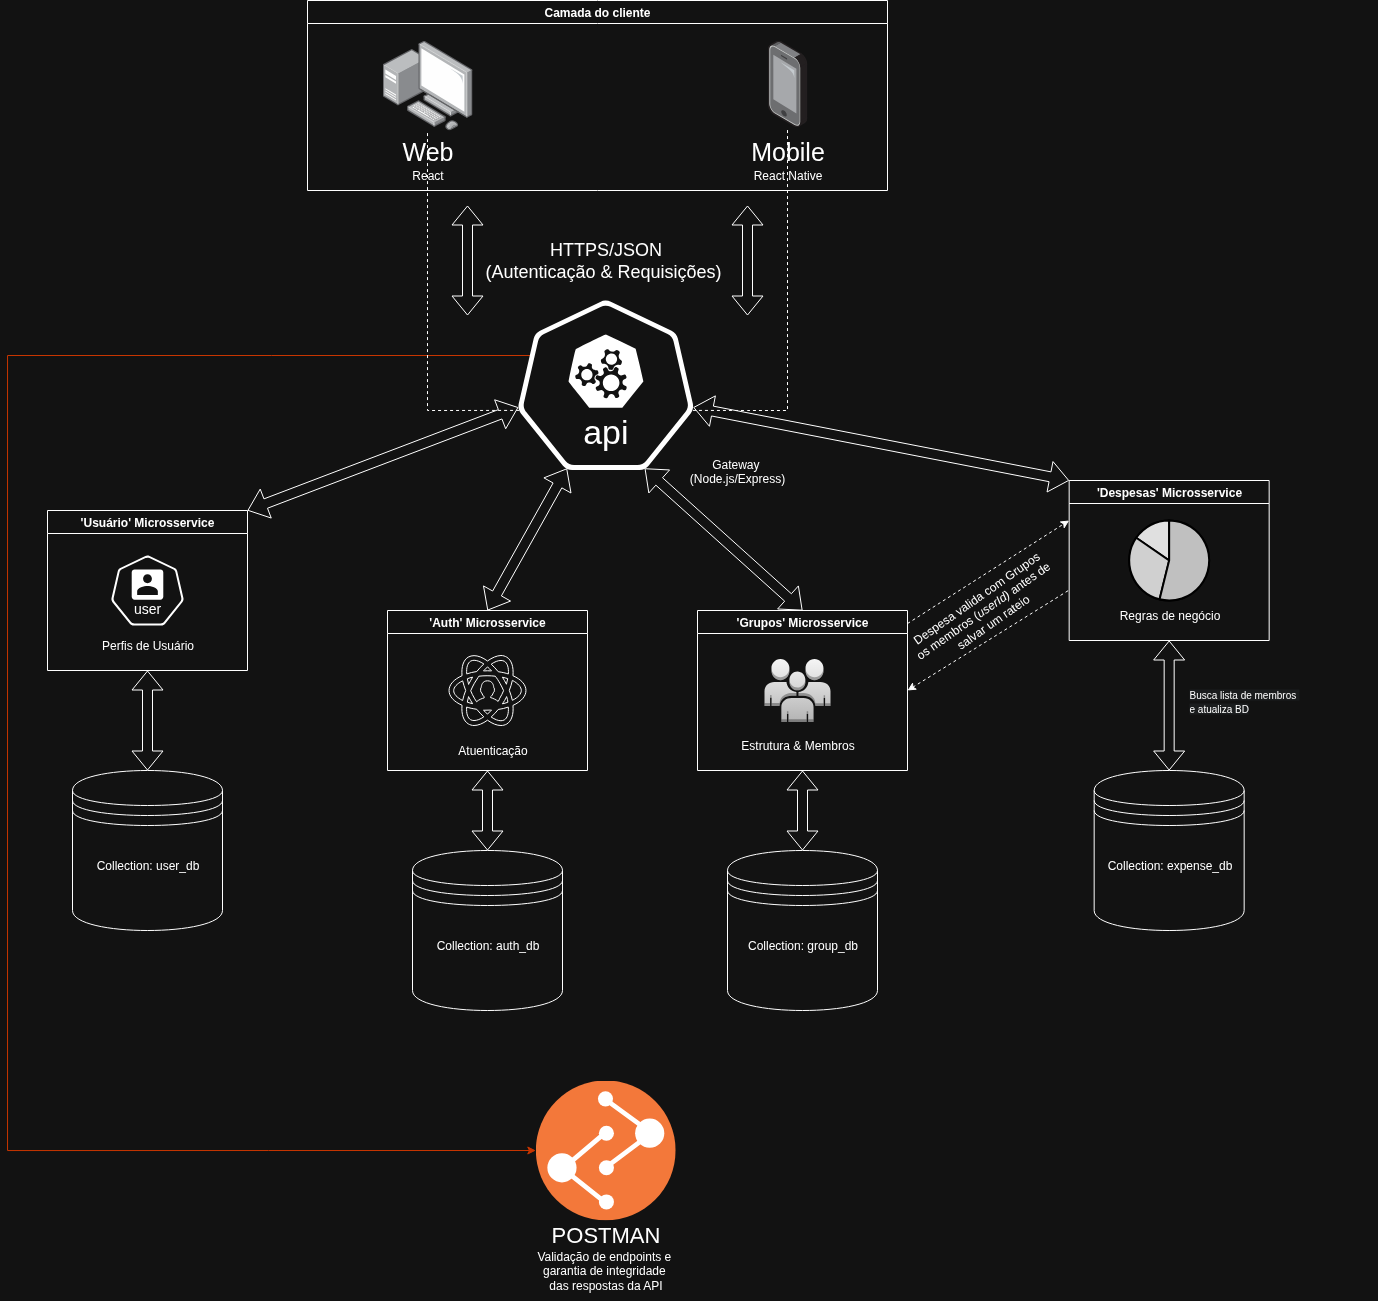

The diagram above was exported from draw.io. Its source (the exported page's mxGraphModel, read from the mxfile embedded in the PNG):
<mxGraphModel dx="2631" dy="1055" grid="1" gridSize="10" guides="1" tooltips="1" connect="1" arrows="1" fold="1" page="0" pageScale="1" pageWidth="827" pageHeight="1169" math="0" shadow="0">
  <root>
    <mxCell id="0" />
    <mxCell id="1" parent="0" />
    <mxCell id="qcDPOcqQHaCUXNn8GBV4-4" value="Camada do cliente" style="swimlane;startSize=23;labelBackgroundColor=none;" parent="1" vertex="1">
      <mxGeometry x="210" y="110" width="580" height="190" as="geometry" />
    </mxCell>
    <mxCell id="qcDPOcqQHaCUXNn8GBV4-1" value="" style="image;points=[];aspect=fixed;html=1;align=center;shadow=0;dashed=0;image=img/lib/allied_telesis/computer_and_terminals/Personal_Computer_with_Server.svg;labelBackgroundColor=none;" parent="qcDPOcqQHaCUXNn8GBV4-4" vertex="1">
      <mxGeometry x="75" y="40" width="90" height="90" as="geometry" />
    </mxCell>
    <mxCell id="qcDPOcqQHaCUXNn8GBV4-3" value="" style="image;points=[];aspect=fixed;html=1;align=center;shadow=0;dashed=0;image=img/lib/allied_telesis/computer_and_terminals/Smartphone.svg;labelBackgroundColor=none;" parent="qcDPOcqQHaCUXNn8GBV4-4" vertex="1">
      <mxGeometry x="460.1" y="40" width="39.8" height="86.84" as="geometry" />
    </mxCell>
    <mxCell id="qcDPOcqQHaCUXNn8GBV4-5" value="Web" style="text;html=1;align=center;verticalAlign=middle;resizable=0;points=[];autosize=1;strokeColor=none;fillColor=none;fontSize=25;labelBackgroundColor=none;" parent="qcDPOcqQHaCUXNn8GBV4-4" vertex="1">
      <mxGeometry x="85" y="130" width="70" height="40" as="geometry" />
    </mxCell>
    <mxCell id="qcDPOcqQHaCUXNn8GBV4-6" value="Mobile" style="text;html=1;align=center;verticalAlign=middle;resizable=0;points=[];autosize=1;strokeColor=none;fillColor=none;fontSize=25;labelBackgroundColor=none;" parent="qcDPOcqQHaCUXNn8GBV4-4" vertex="1">
      <mxGeometry x="430" y="130.00000000000006" width="100" height="40" as="geometry" />
    </mxCell>
    <mxCell id="qcDPOcqQHaCUXNn8GBV4-7" value="React" style="text;html=1;align=center;verticalAlign=middle;resizable=0;points=[];autosize=1;strokeColor=none;fillColor=none;fontSize=12;labelBackgroundColor=none;" parent="qcDPOcqQHaCUXNn8GBV4-4" vertex="1">
      <mxGeometry x="95" y="160" width="50" height="30" as="geometry" />
    </mxCell>
    <mxCell id="qcDPOcqQHaCUXNn8GBV4-8" value="React Native" style="text;html=1;align=center;verticalAlign=middle;resizable=0;points=[];autosize=1;strokeColor=none;fillColor=none;fontSize=12;labelBackgroundColor=none;" parent="qcDPOcqQHaCUXNn8GBV4-4" vertex="1">
      <mxGeometry x="435" y="160" width="90" height="30" as="geometry" />
    </mxCell>
    <mxCell id="1f2DPcymCj1-YhIOHk9S-13" style="edgeStyle=orthogonalEdgeStyle;rounded=0;orthogonalLoop=1;jettySize=auto;html=1;entryX=0;entryY=0.5;entryDx=0;entryDy=0;fontColor=#FF3C01;labelBackgroundColor=#FF3C01;fillColor=#fa6800;strokeColor=#C73500;exitX=0.104;exitY=0.275;exitDx=0;exitDy=0;exitPerimeter=0;" parent="1" source="qcDPOcqQHaCUXNn8GBV4-11" target="1f2DPcymCj1-YhIOHk9S-10" edge="1">
      <mxGeometry relative="1" as="geometry">
        <Array as="points">
          <mxPoint x="438" y="465" />
          <mxPoint x="-90" y="465" />
          <mxPoint x="-90" y="1260" />
        </Array>
      </mxGeometry>
    </mxCell>
    <mxCell id="qcDPOcqQHaCUXNn8GBV4-11" value="" style="aspect=fixed;sketch=0;html=1;dashed=0;whitespace=wrap;verticalLabelPosition=bottom;verticalAlign=top;points=[[0.005,0.63,0],[0.1,0.2,0],[0.9,0.2,0],[0.5,0,0],[0.995,0.63,0],[0.72,0.99,0],[0.5,1,0],[0.28,0.99,0]];shape=mxgraph.kubernetes.icon2;kubernetesLabel=1;prIcon=api;labelBackgroundColor=none;" parent="1" vertex="1">
      <mxGeometry x="420" y="410" width="176.68" height="169.6" as="geometry" />
    </mxCell>
    <mxCell id="qcDPOcqQHaCUXNn8GBV4-13" value="" style="endArrow=none;dashed=1;html=1;rounded=0;exitX=0.009;exitY=0.648;exitDx=0;exitDy=0;exitPerimeter=0;fontColor=default;labelBackgroundColor=none;" parent="1" source="qcDPOcqQHaCUXNn8GBV4-11" target="qcDPOcqQHaCUXNn8GBV4-1" edge="1">
      <mxGeometry width="50" height="50" relative="1" as="geometry">
        <mxPoint x="250" y="710" as="sourcePoint" />
        <mxPoint x="300" y="660" as="targetPoint" />
        <Array as="points">
          <mxPoint x="330" y="520" />
        </Array>
      </mxGeometry>
    </mxCell>
    <mxCell id="qcDPOcqQHaCUXNn8GBV4-15" value="HTTPS/JSON&lt;div&gt;(Autenticação &amp;amp; Requisições)&amp;nbsp;&lt;/div&gt;" style="text;html=1;align=center;verticalAlign=middle;resizable=0;points=[];autosize=1;strokeColor=none;fillColor=none;rotation=0;fontSize=18;labelBackgroundColor=none;" parent="1" vertex="1">
      <mxGeometry x="378.34" y="340" width="260" height="60" as="geometry" />
    </mxCell>
    <mxCell id="qcDPOcqQHaCUXNn8GBV4-14" value="" style="endArrow=none;dashed=1;html=1;rounded=0;exitX=0.993;exitY=0.648;exitDx=0;exitDy=0;exitPerimeter=0;fontColor=default;labelBackgroundColor=none;" parent="1" source="qcDPOcqQHaCUXNn8GBV4-11" target="qcDPOcqQHaCUXNn8GBV4-3" edge="1">
      <mxGeometry width="50" height="50" relative="1" as="geometry">
        <mxPoint x="519.8" y="409" as="sourcePoint" />
        <mxPoint x="501.8" y="220" as="targetPoint" />
        <Array as="points">
          <mxPoint x="650" y="520" />
          <mxPoint x="690" y="520" />
          <mxPoint x="690" y="470" />
          <mxPoint x="690" y="360" />
        </Array>
      </mxGeometry>
    </mxCell>
    <mxCell id="qcDPOcqQHaCUXNn8GBV4-17" value="" style="shape=flexArrow;endArrow=classic;startArrow=classic;html=1;rounded=0;labelBackgroundColor=none;fontColor=default;" parent="1" edge="1">
      <mxGeometry width="100" height="100" relative="1" as="geometry">
        <mxPoint x="370" y="425" as="sourcePoint" />
        <mxPoint x="370" y="315" as="targetPoint" />
      </mxGeometry>
    </mxCell>
    <mxCell id="qcDPOcqQHaCUXNn8GBV4-18" value="" style="shape=flexArrow;endArrow=classic;startArrow=classic;html=1;rounded=0;labelBackgroundColor=none;fontColor=default;" parent="1" edge="1">
      <mxGeometry width="100" height="100" relative="1" as="geometry">
        <mxPoint x="650" y="425" as="sourcePoint" />
        <mxPoint x="650" y="315" as="targetPoint" />
      </mxGeometry>
    </mxCell>
    <mxCell id="qcDPOcqQHaCUXNn8GBV4-21" value="'Usuário' Microsservice" style="swimlane;whiteSpace=wrap;html=1;labelBackgroundColor=none;" parent="1" vertex="1">
      <mxGeometry x="-50" y="620" width="200" height="160" as="geometry" />
    </mxCell>
    <mxCell id="qcDPOcqQHaCUXNn8GBV4-22" value="Perfis de Usuário" style="text;html=1;align=center;verticalAlign=middle;resizable=0;points=[];autosize=1;strokeColor=none;fillColor=none;labelBackgroundColor=none;" parent="qcDPOcqQHaCUXNn8GBV4-21" vertex="1">
      <mxGeometry x="40" y="120" width="120" height="30" as="geometry" />
    </mxCell>
    <mxCell id="qcDPOcqQHaCUXNn8GBV4-33" value="" style="aspect=fixed;sketch=0;html=1;dashed=0;whitespace=wrap;verticalLabelPosition=bottom;verticalAlign=top;points=[[0.005,0.63,0],[0.1,0.2,0],[0.9,0.2,0],[0.5,0,0],[0.995,0.63,0],[0.72,0.99,0],[0.5,1,0],[0.28,0.99,0]];shape=mxgraph.kubernetes.icon2;kubernetesLabel=1;prIcon=user;labelBackgroundColor=none;" parent="qcDPOcqQHaCUXNn8GBV4-21" vertex="1">
      <mxGeometry x="63.54" y="45" width="72.92" height="70" as="geometry" />
    </mxCell>
    <mxCell id="qcDPOcqQHaCUXNn8GBV4-26" value="'Despesas' Microsservice" style="swimlane;whiteSpace=wrap;html=1;labelBackgroundColor=none;" parent="1" vertex="1">
      <mxGeometry x="971.66" y="590" width="200" height="160" as="geometry" />
    </mxCell>
    <mxCell id="qcDPOcqQHaCUXNn8GBV4-28" value="Regras de negócio" style="text;html=1;align=center;verticalAlign=middle;resizable=0;points=[];autosize=1;strokeColor=none;fillColor=none;labelBackgroundColor=none;" parent="qcDPOcqQHaCUXNn8GBV4-26" vertex="1">
      <mxGeometry x="40" y="120" width="120" height="30" as="geometry" />
    </mxCell>
    <mxCell id="qcDPOcqQHaCUXNn8GBV4-39" value="" style="verticalLabelPosition=bottom;shadow=0;dashed=0;align=center;html=1;verticalAlign=top;strokeWidth=1;shape=mxgraph.mockup.graphics.pieChart;parts=10,20,35;partColors=#e0e0e0,#d0d0d0,#c0c0c0,#b0b0b0,#a0a0a0;strokeWidth=2;labelBackgroundColor=none;fontColor=#000000;strokeColor=#000000;" parent="qcDPOcqQHaCUXNn8GBV4-26" vertex="1">
      <mxGeometry x="60" y="40" width="80" height="80" as="geometry" />
    </mxCell>
    <mxCell id="qcDPOcqQHaCUXNn8GBV4-29" value="" style="shape=flexArrow;endArrow=classic;startArrow=classic;html=1;rounded=0;labelBackgroundColor=none;fontColor=default;exitX=1;exitY=0;exitDx=0;exitDy=0;entryX=0.005;entryY=0.63;entryDx=0;entryDy=0;entryPerimeter=0;" parent="1" source="qcDPOcqQHaCUXNn8GBV4-21" target="qcDPOcqQHaCUXNn8GBV4-11" edge="1">
      <mxGeometry width="100" height="100" relative="1" as="geometry">
        <mxPoint x="250" y="700" as="sourcePoint" />
        <mxPoint x="250" y="590" as="targetPoint" />
      </mxGeometry>
    </mxCell>
    <mxCell id="qcDPOcqQHaCUXNn8GBV4-31" value="" style="shape=flexArrow;endArrow=classic;startArrow=classic;html=1;rounded=0;labelBackgroundColor=none;fontColor=default;exitX=0.995;exitY=0.63;exitDx=0;exitDy=0;exitPerimeter=0;entryX=0;entryY=0;entryDx=0;entryDy=0;" parent="1" source="qcDPOcqQHaCUXNn8GBV4-11" edge="1" target="qcDPOcqQHaCUXNn8GBV4-26">
      <mxGeometry width="100" height="100" relative="1" as="geometry">
        <mxPoint x="506.68" y="524" as="sourcePoint" />
        <mxPoint x="680" y="620" as="targetPoint" />
      </mxGeometry>
    </mxCell>
    <mxCell id="qcDPOcqQHaCUXNn8GBV4-44" value="" style="endArrow=classic;html=1;rounded=0;dashed=1;exitX=0.922;exitY=1.032;exitDx=0;exitDy=0;exitPerimeter=0;entryX=1;entryY=0.5;entryDx=0;entryDy=0;" parent="1" source="qcDPOcqQHaCUXNn8GBV4-46" edge="1" target="qcDPOcqQHaCUXNn8GBV4-23">
      <mxGeometry width="50" height="50" relative="1" as="geometry">
        <mxPoint x="871.66" y="755" as="sourcePoint" />
        <mxPoint x="711.66" y="840" as="targetPoint" />
      </mxGeometry>
    </mxCell>
    <mxCell id="qcDPOcqQHaCUXNn8GBV4-45" value="" style="endArrow=classic;html=1;rounded=0;dashed=1;entryX=0;entryY=0.25;entryDx=0;entryDy=0;" parent="1" edge="1" target="qcDPOcqQHaCUXNn8GBV4-26" source="qcDPOcqQHaCUXNn8GBV4-23">
      <mxGeometry width="50" height="50" relative="1" as="geometry">
        <mxPoint x="710" y="760" as="sourcePoint" />
        <mxPoint x="871.66" y="650" as="targetPoint" />
      </mxGeometry>
    </mxCell>
    <mxCell id="qcDPOcqQHaCUXNn8GBV4-46" value="Despesa valida com Grupos&lt;div&gt;os membros (&lt;i&gt;userId)&lt;/i&gt; antes de&amp;nbsp;&lt;/div&gt;&lt;div&gt;salvar&amp;nbsp;&lt;span style=&quot;background-color: transparent; color: light-dark(rgb(0, 0, 0), rgb(255, 255, 255));&quot;&gt;um rateio&lt;/span&gt;&lt;/div&gt;" style="text;html=1;align=center;verticalAlign=middle;resizable=0;points=[];autosize=1;strokeColor=none;fillColor=none;rotation=-35;" parent="1" vertex="1">
      <mxGeometry x="791.66" y="690" width="190" height="60" as="geometry" />
    </mxCell>
    <mxCell id="qcDPOcqQHaCUXNn8GBV4-50" value="&lt;span style=&quot;color: rgb(255, 255, 255); font-family: Helvetica; font-size: 10px; font-style: normal; font-variant-ligatures: normal; font-variant-caps: normal; font-weight: 400; letter-spacing: normal; orphans: 2; text-align: center; text-indent: 0px; text-transform: none; widows: 2; word-spacing: 0px; -webkit-text-stroke-width: 0px; white-space: nowrap; background-color: rgb(27, 29, 30); text-decoration-thickness: initial; text-decoration-style: initial; text-decoration-color: initial; display: inline !important; float: none;&quot;&gt;Busca lista de membros&amp;nbsp;&lt;/span&gt;&lt;div&gt;&lt;span style=&quot;color: rgb(255, 255, 255); font-family: Helvetica; font-size: 10px; font-style: normal; font-variant-ligatures: normal; font-variant-caps: normal; font-weight: 400; letter-spacing: normal; orphans: 2; text-align: center; text-indent: 0px; text-transform: none; widows: 2; word-spacing: 0px; -webkit-text-stroke-width: 0px; white-space: nowrap; background-color: rgb(27, 29, 30); text-decoration-thickness: initial; text-decoration-style: initial; text-decoration-color: initial; display: inline !important; float: none;&quot;&gt;e atualiza BD&lt;/span&gt;&lt;/div&gt;" style="text;whiteSpace=wrap;html=1;rotation=0;" parent="1" vertex="1">
      <mxGeometry x="1090" y="790" width="190" height="40" as="geometry" />
    </mxCell>
    <mxCell id="qcDPOcqQHaCUXNn8GBV4-51" value="" style="shape=datastore;whiteSpace=wrap;html=1;" parent="1" vertex="1">
      <mxGeometry x="996.66" y="880" width="150" height="160" as="geometry" />
    </mxCell>
    <mxCell id="qcDPOcqQHaCUXNn8GBV4-59" value="" style="shape=datastore;whiteSpace=wrap;html=1;" parent="1" vertex="1">
      <mxGeometry x="-25" y="880" width="150" height="160" as="geometry" />
    </mxCell>
    <mxCell id="qcDPOcqQHaCUXNn8GBV4-66" value="" style="shape=flexArrow;endArrow=classic;startArrow=classic;html=1;rounded=0;labelBackgroundColor=none;fontColor=default;entryX=0.5;entryY=1;entryDx=0;entryDy=0;exitX=0.5;exitY=0;exitDx=0;exitDy=0;" parent="1" edge="1" target="qcDPOcqQHaCUXNn8GBV4-26" source="qcDPOcqQHaCUXNn8GBV4-51">
      <mxGeometry width="100" height="100" relative="1" as="geometry">
        <mxPoint x="971.66" y="920" as="sourcePoint" />
        <mxPoint x="971.66" y="800" as="targetPoint" />
      </mxGeometry>
    </mxCell>
    <mxCell id="qcDPOcqQHaCUXNn8GBV4-67" value="" style="shape=flexArrow;endArrow=classic;startArrow=classic;html=1;rounded=0;labelBackgroundColor=none;fontColor=default;entryX=0.5;entryY=1;entryDx=0;entryDy=0;exitX=0.5;exitY=0;exitDx=0;exitDy=0;" parent="1" edge="1" target="qcDPOcqQHaCUXNn8GBV4-21" source="qcDPOcqQHaCUXNn8GBV4-59">
      <mxGeometry width="100" height="100" relative="1" as="geometry">
        <mxPoint x="50" y="920" as="sourcePoint" />
        <mxPoint x="50" y="800" as="targetPoint" />
      </mxGeometry>
    </mxCell>
    <mxCell id="1f2DPcymCj1-YhIOHk9S-2" value="Collection: user_db" style="text;html=1;align=center;verticalAlign=middle;resizable=0;points=[];autosize=1;strokeColor=none;fillColor=none;" parent="1" vertex="1">
      <mxGeometry x="-15" y="960" width="130" height="30" as="geometry" />
    </mxCell>
    <mxCell id="1f2DPcymCj1-YhIOHk9S-4" value="" style="shape=datastore;whiteSpace=wrap;html=1;" parent="1" vertex="1">
      <mxGeometry x="630" y="960" width="150" height="160" as="geometry" />
    </mxCell>
    <mxCell id="1f2DPcymCj1-YhIOHk9S-6" value="" style="shape=flexArrow;endArrow=classic;startArrow=classic;html=1;rounded=0;labelBackgroundColor=none;fontColor=default;entryX=0.5;entryY=1;entryDx=0;entryDy=0;exitX=0.5;exitY=0;exitDx=0;exitDy=0;" parent="1" edge="1" target="qcDPOcqQHaCUXNn8GBV4-23" source="1f2DPcymCj1-YhIOHk9S-4">
      <mxGeometry width="100" height="100" relative="1" as="geometry">
        <mxPoint x="609.55" y="1010" as="sourcePoint" />
        <mxPoint x="609.55" y="890" as="targetPoint" />
      </mxGeometry>
    </mxCell>
    <mxCell id="1f2DPcymCj1-YhIOHk9S-10" value="" style="image;aspect=fixed;perimeter=ellipsePerimeter;html=1;align=center;shadow=0;dashed=0;fontColor=#4277BB;labelBackgroundColor=default;fontSize=12;spacingTop=3;image=img/lib/ibm/devops/build_test.svg;" parent="1" vertex="1">
      <mxGeometry x="438.34000000000003" y="1190" width="140" height="140" as="geometry" />
    </mxCell>
    <mxCell id="1f2DPcymCj1-YhIOHk9S-11" value="&lt;font style=&quot;font-size: 22px;&quot;&gt;POSTMAN&lt;/font&gt;" style="text;html=1;align=center;verticalAlign=middle;resizable=0;points=[];autosize=1;strokeColor=none;fillColor=none;" parent="1" vertex="1">
      <mxGeometry x="443.34000000000003" y="1325" width="130" height="40" as="geometry" />
    </mxCell>
    <mxCell id="1f2DPcymCj1-YhIOHk9S-12" value="Validação de endpoints e&amp;nbsp;&lt;div&gt;garantia de integridade&amp;nbsp;&lt;/div&gt;&lt;div&gt;das&amp;nbsp;&lt;span style=&quot;background-color: transparent; color: light-dark(rgb(0, 0, 0), rgb(255, 255, 255));&quot;&gt;respostas da API&lt;/span&gt;&lt;/div&gt;" style="text;html=1;align=center;verticalAlign=middle;resizable=0;points=[];autosize=1;strokeColor=none;fillColor=none;" parent="1" vertex="1">
      <mxGeometry x="428.34000000000003" y="1350" width="160" height="60" as="geometry" />
    </mxCell>
    <mxCell id="mXApnCTHua5C2LzaMrDf-23" value="" style="shape=flexArrow;endArrow=classic;startArrow=classic;html=1;rounded=0;labelBackgroundColor=none;fontColor=default;exitX=0.28;exitY=0.99;exitDx=0;exitDy=0;entryX=0.5;entryY=0;entryDx=0;entryDy=0;exitPerimeter=0;" edge="1" parent="1" source="qcDPOcqQHaCUXNn8GBV4-11" target="mXApnCTHua5C2LzaMrDf-20">
      <mxGeometry width="100" height="100" relative="1" as="geometry">
        <mxPoint x="270.00000000000006" y="660" as="sourcePoint" />
        <mxPoint x="372.00000000000006" y="800" as="targetPoint" />
      </mxGeometry>
    </mxCell>
    <mxCell id="mXApnCTHua5C2LzaMrDf-20" value="'Auth' Microsservice" style="swimlane;whiteSpace=wrap;html=1;labelBackgroundColor=none;" vertex="1" parent="1">
      <mxGeometry x="290" y="720" width="200" height="160" as="geometry" />
    </mxCell>
    <mxCell id="mXApnCTHua5C2LzaMrDf-21" value="Atuenticação" style="text;html=1;align=center;verticalAlign=middle;resizable=0;points=[];autosize=1;strokeColor=none;fillColor=none;labelBackgroundColor=none;" vertex="1" parent="mXApnCTHua5C2LzaMrDf-20">
      <mxGeometry x="60" y="125" width="90" height="30" as="geometry" />
    </mxCell>
    <mxCell id="mXApnCTHua5C2LzaMrDf-25" value="" style="points=[];aspect=fixed;html=1;align=center;shadow=0;dashed=0;shape=mxgraph.alibaba_cloud.cloud_auth;" vertex="1" parent="mXApnCTHua5C2LzaMrDf-20">
      <mxGeometry x="61.54" y="45" width="76.92" height="70" as="geometry" />
    </mxCell>
    <mxCell id="mXApnCTHua5C2LzaMrDf-24" value="" style="shape=flexArrow;endArrow=classic;startArrow=classic;html=1;rounded=0;labelBackgroundColor=none;fontColor=default;exitX=0.72;exitY=0.99;exitDx=0;exitDy=0;entryX=0.5;entryY=0;entryDx=0;entryDy=0;exitPerimeter=0;" edge="1" parent="1" source="qcDPOcqQHaCUXNn8GBV4-11" target="qcDPOcqQHaCUXNn8GBV4-23">
      <mxGeometry width="100" height="100" relative="1" as="geometry">
        <mxPoint x="508" y="580" as="sourcePoint" />
        <mxPoint x="610" y="720" as="targetPoint" />
      </mxGeometry>
    </mxCell>
    <UserObject label="Gateway&amp;nbsp;&lt;div&gt;(Node.js/Express)&lt;/div&gt;" link="Gateway (Node.js/Express)" id="1f2DPcymCj1-YhIOHk9S-3">
      <mxCell style="text;whiteSpace=wrap;html=1;fontSize=12;align=center;" parent="1" vertex="1">
        <mxGeometry x="550" y="560" width="180" height="40" as="geometry" />
      </mxCell>
    </UserObject>
    <mxCell id="qcDPOcqQHaCUXNn8GBV4-23" value="'Grupos' Microsservice" style="swimlane;whiteSpace=wrap;html=1;labelBackgroundColor=none;" parent="1" vertex="1">
      <mxGeometry x="600" y="720" width="210" height="160" as="geometry" />
    </mxCell>
    <mxCell id="qcDPOcqQHaCUXNn8GBV4-25" value="Estrutura &amp;amp; Membros" style="text;html=1;align=center;verticalAlign=middle;resizable=0;points=[];autosize=1;strokeColor=none;fillColor=none;labelBackgroundColor=none;" parent="qcDPOcqQHaCUXNn8GBV4-23" vertex="1">
      <mxGeometry x="30" y="120" width="140" height="30" as="geometry" />
    </mxCell>
    <mxCell id="qcDPOcqQHaCUXNn8GBV4-38" value="" style="outlineConnect=0;dashed=0;verticalLabelPosition=bottom;verticalAlign=top;align=center;html=1;shape=mxgraph.aws3.users;labelBackgroundColor=none;fillColor=#f5f5f5;strokeColor=#666666;gradientColor=#b3b3b3;" parent="qcDPOcqQHaCUXNn8GBV4-23" vertex="1">
      <mxGeometry x="67.00000000000006" y="48.5" width="66" height="63" as="geometry" />
    </mxCell>
    <mxCell id="mXApnCTHua5C2LzaMrDf-28" value="&lt;div&gt;&lt;br&gt;&lt;/div&gt;" style="shape=datastore;whiteSpace=wrap;html=1;" vertex="1" parent="1">
      <mxGeometry x="315" y="960" width="150" height="160" as="geometry" />
    </mxCell>
    <mxCell id="mXApnCTHua5C2LzaMrDf-29" value="" style="shape=flexArrow;endArrow=classic;startArrow=classic;html=1;rounded=0;labelBackgroundColor=none;fontColor=default;exitX=0.5;exitY=0;exitDx=0;exitDy=0;entryX=0.5;entryY=1;entryDx=0;entryDy=0;" edge="1" source="mXApnCTHua5C2LzaMrDf-28" parent="1" target="mXApnCTHua5C2LzaMrDf-20">
      <mxGeometry width="100" height="100" relative="1" as="geometry">
        <mxPoint x="289.54999999999995" y="1010" as="sourcePoint" />
        <mxPoint x="385" y="910" as="targetPoint" />
        <Array as="points" />
      </mxGeometry>
    </mxCell>
    <mxCell id="mXApnCTHua5C2LzaMrDf-31" value="Collection: auth_db" style="text;html=1;align=center;verticalAlign=middle;resizable=0;points=[];autosize=1;strokeColor=none;fillColor=none;" vertex="1" parent="1">
      <mxGeometry x="325" y="1040" width="130" height="30" as="geometry" />
    </mxCell>
    <mxCell id="mXApnCTHua5C2LzaMrDf-32" value="Collection: group_db" style="text;html=1;align=center;verticalAlign=middle;resizable=0;points=[];autosize=1;strokeColor=none;fillColor=none;" vertex="1" parent="1">
      <mxGeometry x="640" y="1040" width="130" height="30" as="geometry" />
    </mxCell>
    <mxCell id="mXApnCTHua5C2LzaMrDf-33" value="Collection: expense_db" style="text;html=1;align=center;verticalAlign=middle;resizable=0;points=[];autosize=1;strokeColor=none;fillColor=none;" vertex="1" parent="1">
      <mxGeometry x="996.66" y="960" width="150" height="30" as="geometry" />
    </mxCell>
  </root>
</mxGraphModel>